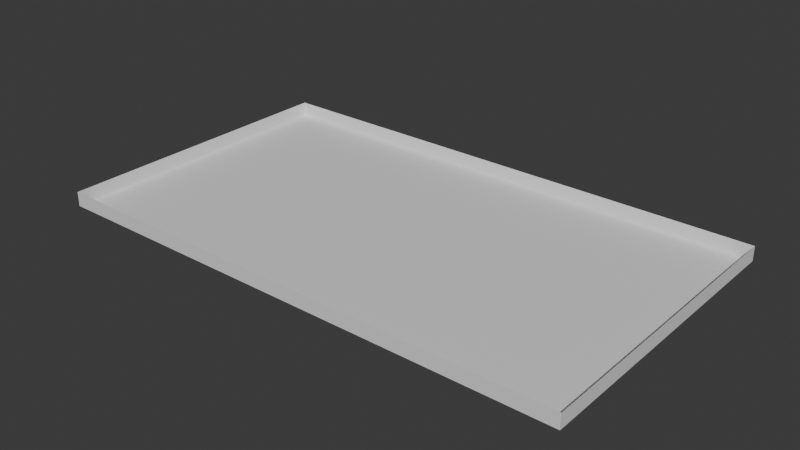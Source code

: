# Source: arena.blend  (saved by Blender 5.1.29; exported with 4.5.12 LTS)
import bpy
from mathutils import Matrix  # noqa: F401  (used for matrix-valued properties, if any)

bpy.ops.wm.read_factory_settings(use_empty=True)
scene = bpy.context.scene
scene.name = 'Scene'

# ---- collections
col_collection = bpy.data.collections.new('Collection'); scene.collection.children.link(col_collection)

# ---- materials (node trees are filled in below, after node groups)
mat_material = bpy.data.materials.new('Material')
mat_material.alpha_threshold = 0.0
mat_material.use_backface_culling_lightprobe_volume = False
mat_material.roughness = 0.5
mat_material.line_color = (0.0, 0.0, 0.0, 1.0)

# ---- material node trees
mat_material.use_nodes = True; mat_material.node_tree.nodes.clear()
_N = mat_material.node_tree.nodes; _L = mat_material.node_tree.links
n0 = _N.new('ShaderNodeOutputMaterial'); n0.name = 'Material Output'; n0.location = (200, 100)
n1 = _N.new('ShaderNodeBsdfPrincipled'); n1.name = 'Principled BSDF'; n1.location = (-200, 100)
_L.new(n1.outputs[0], n0.inputs[0])
n0.is_active_output = True

# ---- world
world_world = bpy.data.worlds.new('World'); scene.world = world_world
world_world.use_nodes = True; world_world.node_tree.nodes.clear()
_N = world_world.node_tree.nodes; _L = world_world.node_tree.links
n0 = _N.new('ShaderNodeOutputWorld'); n0.name = 'World Output'; n0.location = (200, 100)
n1 = _N.new('ShaderNodeBackground'); n1.name = 'Background'; n1.location = (-200, 100)
n1.inputs[0].default_value = (0.05088, 0.05088, 0.05088, 1.0)
_L.new(n1.outputs[0], n0.inputs[0])
n0.is_active_output = True
world_world.color = (0.05088, 0.05088, 0.05088)
world_world.sun_shadow_jitter_overblur = 0.0

# ---- meshes
me_cube = bpy.data.meshes.new('Cube')
me_cube.from_pydata([(8.0, 14.0, -0.01534), (8.0, -14.0, -0.01534), (-8.0, 14.0, -0.01534), (-8.0, -14.0, -0.01534), (8.0, 14.0, 0.7475), (8.0, -14.0, 0.7475), (-8.0, 14.0, 0.7475), (-8.0, -14.0, 0.7475)], [], [(2, 0, 1, 3), (3, 2, 6, 7), (1, 3, 7, 5), (2, 0, 4, 6), (0, 1, 5, 4)])
_uv = me_cube.uv_layers.new(name='UVMap')
_uv.uv.foreach_set('vector', [0.125, 0.5, 0.375, 0.5, 0.375, 0.75, 0.125, 0.75, 0.0, 0.0, 0.0, 0.0, 0.0, 0.0, 0.0, 0.0, 0.0, 0.0, 0.0, 0.0, 0.0, 0.0, 0.0, 0.0, 0.0, 0.0, 0.0, 0.0, 0.0, 0.0, 0.0, 0.0, 0.0, 0.0, 0.0, 0.0, 0.0, 0.0, 0.0, 0.0])
me_cube.materials.append(mat_material)
me_cube.use_mirror_vertex_groups = False
me_cube.update()

# ---- objects
ob_cube = bpy.data.objects.new('Cube', me_cube)

# ---- transforms, parenting, visibility, modifiers, constraints
ob_cube.location = (0.0, 0.0, 0.0)
ob_cube.rotation_euler = (0.0, -0.0, -1.571)
ob_cube.lock_rotations_4d = False
ob_cube.empty_display_type = 'ARROWS'
ob_cube.lineart.crease_threshold = 0.0

# ---- collection membership
col_collection.objects.link(ob_cube)

# ---- scene / render settings (as saved in the file)
scene.frame_start = 1; scene.frame_end = 250; scene.frame_set(1)
scene.render.engine = 'BLENDER_EEVEE_NEXT'
scene.render.bake_bias = 0.0
scene.render.bake_samples = 0
scene.cycles.sampling_pattern = 'TABULATED_SOBOL'
scene.eevee.use_volume_custom_range = False
bpy.context.view_layer.update()

# ---- added for rendering (the .blend has no active camera and no usable light): camera, sun
cam_auto = bpy.data.cameras.new('AutoCamera')
cam_auto.lens = 50.0
cam_auto.sensor_width = 36.0
cam_auto.clip_end = 1000.0
ob_auto_camera = bpy.data.objects.new('AutoCamera', cam_auto)
scene.collection.objects.link(ob_auto_camera)
ob_auto_camera.location = (29.8459, -35.8151, 24.2428)
ob_auto_camera.rotation_euler = (1.09748, -7.21219e-08, 0.694738)
scene.camera = ob_auto_camera
light_auto_sun = bpy.data.lights.new('AutoSun', 'SUN')
light_auto_sun.energy = 3.0
light_auto_sun.angle = 0.0523599
ob_auto_sun = bpy.data.objects.new('AutoSun', light_auto_sun)
scene.collection.objects.link(ob_auto_sun)
ob_auto_sun.rotation_euler = (0.872665, 0.174533, 0.523599)
bpy.context.view_layer.update()
